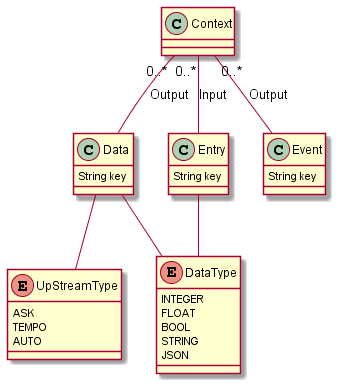

The diagram above was rendered by PlantUML. Its source (embedded in the PNG):
@startuml

class Context {

}


enum UpStreamType {
    ASK
    TEMPO
    AUTO
}

enum DataType {
    INTEGER
    FLOAT
    BOOL
    STRING
    JSON
}

class Data {
    String key

}

class Entry {
    String key
}

class Event {
    String key
}

Data -- DataType
Data -- UpStreamType

Entry -- DataType

Context "0..*" -- Data : Output
Context "0..*" -- Entry : Input
Context "0..*" -- Event : Output

@enduml